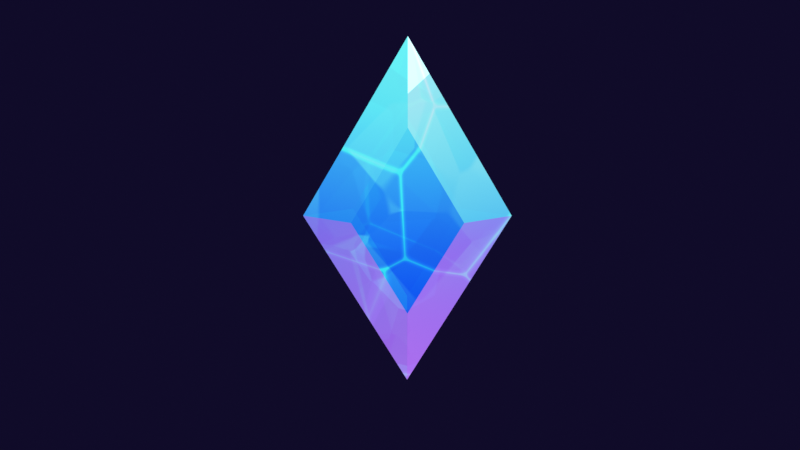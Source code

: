 # Source: 24.05.2025_Crystal.blend  (saved by Blender 4.3.34; exported with 4.5.12 LTS)
import bpy
from mathutils import Matrix  # noqa: F401  (used for matrix-valued properties, if any)

bpy.ops.wm.read_factory_settings(use_empty=True)
scene = bpy.context.scene
scene.name = 'Scene'

# ---- collections
col_collection = bpy.data.collections.new('Collection'); scene.collection.children.link(col_collection)

# ---- materials (node trees are filled in below, after node groups)
mat_crystal_material = bpy.data.materials.new('Crystal_Material')
mat_crystal_material.surface_render_method = 'BLENDED'
mat_crystal_material.blend_method = 'BLEND'
mat_crystal_material.alpha_threshold = 0.0
mat_crystal_material.roughness = 0.5
mat_crystal_material.line_color = (0.0, 0.0, 0.0, 1.0)
mat_x = bpy.data.materials.new('Чёрные')

# ---- node groups
ng_shadows_and_highlights = bpy.data.node_groups.new('Shadows and Highlights', 'ShaderNodeTree')
_s = ng_shadows_and_highlights.interface.new_socket(name='Facing', in_out='OUTPUT', socket_type='NodeSocketFloat')
_N = ng_shadows_and_highlights.nodes; _L = ng_shadows_and_highlights.links
n0 = _N.new('NodeGroupOutput'); n0.name = 'Вывод группы'; n0.location = (1524, 0)
n1 = _N.new('NodeGroupInput'); n1.name = 'Входы группы'; n1.location = (-518, 0)
n2 = _N.new('ShaderNodeLayerWeight'); n2.name = 'Вес слоя'; n2.location = (636, -93)
n2.inputs[0].default_value = 0.16
n3 = _N.new('ShaderNodeMapping'); n3.name = 'Отображение'; n3.location = (331, -56)
n3.inputs[2].default_value = (0.0, -4.328, -0.3892)
n4 = _N.new('ShaderNodeTexCoord'); n4.name = 'Текстурные координаты.001'; n4.location = (30, -40)
n5 = _N.new('NodeFrame'); n5.name = 'Кадр.001'; n5.location = (-318, 46)
n5.label = 'Color Variations'
n5.width = 806
n2.parent = n5
n3.parent = n5
n4.parent = n5
_L.new(n4.outputs[1], n3.inputs[0])
_L.new(n3.outputs[0], n2.inputs[1])
_L.new(n2.outputs[1], n0.inputs[0])
n0.is_active_output = True
ng_random_smoothness = bpy.data.node_groups.new('Random Smoothness', 'ShaderNodeTree')
_s = ng_random_smoothness.interface.new_socket(name='Color', in_out='OUTPUT', socket_type='NodeSocketColor')
_s.default_value = (0.8, 0.8, 0.8, 1.0)
_N = ng_random_smoothness.nodes; _L = ng_random_smoothness.links
n0 = _N.new('NodeGroupOutput'); n0.name = 'Вывод группы'; n0.location = (492, 0)
n1 = _N.new('NodeGroupInput'); n1.name = 'Входы группы'; n1.location = (-402, 0)
n2 = _N.new('ShaderNodeTexNoise'); n2.name = 'Текстура шума'; n2.location = (22, -9)
n2.inputs[2].default_value = 2.4
n2.inputs[3].default_value = 0.0
n3 = _N.new('ShaderNodeTexCoord'); n3.name = 'Текстурные координаты.003'; n3.location = (-202, -46)
n4 = _N.new('ShaderNodeValToRGB'); n4.name = 'Градиентная карта.003'; n4.location = (202, 46)
while len(n4.color_ramp.elements) > 1: n4.color_ramp.elements.remove(n4.color_ramp.elements[-1])
n4.color_ramp.elements[0].position = 0.453; n4.color_ramp.elements[0].color = (0.04, 0.04, 0.04, 1.0)
_e = n4.color_ramp.elements.new(1.0); _e.color = (0.332, 0.332, 0.332, 1.0)
_L.new(n3.outputs[3], n2.inputs[0])
_L.new(n2.outputs[0], n4.inputs[0])
_L.new(n4.outputs[0], n0.inputs[0])
n0.is_active_output = True

# ---- material node trees
mat_crystal_material.use_nodes = True; mat_crystal_material.node_tree.nodes.clear()
_N = mat_crystal_material.node_tree.nodes; _L = mat_crystal_material.node_tree.links
n0 = _N.new('ShaderNodeOutputMaterial'); n0.name = 'Material Output'; n0.location = (3281, -478)
n1 = _N.new('ShaderNodeTexCoord'); n1.name = 'Текстурные координаты'; n1.location = (30, -40)
n2 = _N.new('ShaderNodeSeparateXYZ'); n2.name = 'Разделить XYZ'; n2.location = (234, -82)
n3 = _N.new('ShaderNodeValToRGB'); n3.name = 'Градиентная карта'; n3.location = (418, -68)
n3.color_ramp.interpolation = 'B_SPLINE'
while len(n3.color_ramp.elements) > 1: n3.color_ramp.elements.remove(n3.color_ramp.elements[-1])
n3.color_ramp.elements[0].position = 0.35; n3.color_ramp.elements[0].color = (0.05951, 0.1384, 0.7605, 1.0)
_e = n3.color_ramp.elements.new(0.75); _e.color = (0.4621, 1.0, 0.9911, 1.0)
n4 = _N.new('NodeFrame'); n4.name = 'Кадр'; n4.location = (-452, 306)
n4.label = 'Gradient'
n4.width = 688
n5 = _N.new('ShaderNodeValToRGB'); n5.name = 'Градиентная карта.001'; n5.location = (-562, 1284)
while len(n5.color_ramp.elements) > 1: n5.color_ramp.elements.remove(n5.color_ramp.elements[-1])
n5.color_ramp.elements[0].position = 0.06; n5.color_ramp.elements[0].color = (0.03434, 0.2016, 0.6867, 1.0)
_e = n5.color_ramp.elements.new(0.639); _e.color = (0.5972, 1.0, 0.9647, 1.0)
n6 = _N.new('ShaderNodeTexCoord'); n6.name = 'Текстурные координаты.002'; n6.location = (-847, 1050)
n7 = _N.new('ShaderNodeTexVoronoi'); n7.name = 'Текстура Вороного'; n7.location = (-475, 985)
n7.feature = 'SMOOTH_F1'
n7.inputs[2].default_value = 1.87
n8 = _N.new('ShaderNodeValToRGB'); n8.name = 'Градиентная карта.002'; n8.location = (-219, 914)
while len(n8.color_ramp.elements) > 1: n8.color_ramp.elements.remove(n8.color_ramp.elements[-1])
n8.color_ramp.elements[0].position = 0.0; n8.color_ramp.elements[0].color = (0.03071, 0.1413, 0.8388, 1.0)
_e = n8.color_ramp.elements.new(1.0); _e.color = (0.6376, 1.0, 0.9387, 1.0)
n9 = _N.new('ShaderNodeMix'); n9.name = 'Смешать'; n9.location = (151, 1025)
n9.data_type = 'RGBA'
n9.blend_type = 'SOFT_LIGHT'
n9.inputs[0].default_value = 1.0
n10 = _N.new('ShaderNodeMix'); n10.name = 'Смешать.001'; n10.location = (428, 507)
n10.data_type = 'RGBA'
n10.blend_type = 'OVERLAY'
n10.inputs[0].default_value = 1.0
n11 = _N.new('ShaderNodeTexCoord'); n11.name = 'Текстурные координаты.004'; n11.location = (30, -290)
n12 = _N.new('ShaderNodeTexVoronoi'); n12.name = 'Текстура Вороного.001'; n12.location = (710, -40)
n13 = _N.new('ShaderNodeTexVoronoi'); n13.name = 'Текстура Вороного.002'; n13.location = (709, -397)
n13.feature = 'SMOOTH_F1'
n13.inputs[6].default_value = 0.11
n14 = _N.new('ShaderNodeMath'); n14.name = 'Математика'; n14.location = (1056, -289)
n14.operation = 'SUBTRACT'
n15 = _N.new('ShaderNodeValToRGB'); n15.name = 'Градиентная карта.004'; n15.location = (1415, -245)
while len(n15.color_ramp.elements) > 1: n15.color_ramp.elements.remove(n15.color_ramp.elements[-1])
n15.color_ramp.elements[0].position = 0.0; n15.color_ramp.elements[0].color = (0.0, 0.0, 0.0, 1.0)
_e = n15.color_ramp.elements.new(0.007); _e.color = (0.5841, 1.0, 0.9911, 1.0)
n16 = _N.new('ShaderNodeMath'); n16.name = 'Математика.001'; n16.location = (1235, -314)
n16.operation = 'DIVIDE'
n16.inputs[1].default_value = 1.6
n17 = _N.new('ShaderNodeValue'); n17.name = 'Значение'; n17.location = (492, -363)
n17.outputs[0].default_value = 0.93
n18 = _N.new('NodeReroute'); n18.name = 'Перенаправление'; n18.location = (426, -412)
n18.width = 16
n18.socket_idname = 'NodeSocketVector'
n19 = _N.new('ShaderNodeMapping'); n19.name = 'Отображение.001'; n19.location = (240, -260)
n19.inputs[1].default_value = (0.5, -1.3, -1.4)
n19.inputs[2].default_value = (0.3334, 0.1117, -0.2129)
n20 = _N.new('ShaderNodeMix'); n20.name = 'Смешать.002'; n20.location = (706, 139)
n20.data_type = 'RGBA'
n20.blend_type = 'DODGE'
n20.inputs[0].default_value = 0.755
n21 = _N.new('NodeFrame'); n21.name = 'Кадр.002'; n21.location = (-1403, -120)
n21.label = 'Cracks'
n21.width = 1685
n22 = _N.new('ShaderNodeMix'); n22.name = 'Смешать.003'; n22.location = (903, -40)
n22.data_type = 'RGBA'
n22.blend_type = 'COLOR'
n22.inputs[7].default_value = (0.363, 0.1164, 0.4996, 1.0)
n23 = _N.new('ShaderNodeTexCoord'); n23.name = 'Текстурные координаты.005'; n23.location = (30, -318)
n24 = _N.new('ShaderNodeSeparateXYZ'); n24.name = 'Разделить XYZ.001'; n24.location = (406, -181)
n25 = _N.new('ShaderNodeMapping'); n25.name = 'Отображение.002'; n25.location = (226, -296)
n25.inputs[1].default_value = (0.0, 0.0, -0.51)
n25.inputs[2].default_value = (0.0, 3.142, 0.0)
n26 = _N.new('ShaderNodeMath'); n26.name = 'Математика.002'; n26.location = (647, -217)
n26.operation = 'MULTIPLY'
n26.inputs[1].default_value = 3.03
n27 = _N.new('NodeFrame'); n27.name = 'Кадр.003'; n27.location = (400, -171)
n27.label = 'Ambient Color'
n27.width = 1074
n28 = _N.new('ShaderNodeTexCoord'); n28.name = 'Текстурные координаты.006'; n28.location = (30, -143)
n29 = _N.new('ShaderNodeSeparateXYZ'); n29.name = 'Разделить XYZ.002'; n29.location = (390, -166)
n30 = _N.new('ShaderNodeValToRGB'); n30.name = 'Градиентная карта.005'; n30.location = (596, -101)
n30.color_ramp.interpolation = 'CONSTANT'
while len(n30.color_ramp.elements) > 1: n30.color_ramp.elements.remove(n30.color_ramp.elements[-1])
n30.color_ramp.elements[0].position = 0.0; n30.color_ramp.elements[0].color = (0.0, 0.0, 0.0, 1.0)
_e = n30.color_ramp.elements.new(0.2777); _e.color = (1.0, 1.0, 1.0, 1.0)
_e = n30.color_ramp.elements.new(0.3723); _e.color = (0.0, 0.0, 0.0, 1.0)
_e = n30.color_ramp.elements.new(0.4436); _e.color = (1.0, 1.0, 1.0, 1.0)
_e = n30.color_ramp.elements.new(0.7264); _e.color = (0.0, 0.0, 0.0, 1.0)
n31 = _N.new('ShaderNodeMapping'); n31.name = 'Отображение.003'; n31.location = (210, -133)
n31.inputs[2].default_value = (-0.3491, -0.3421, 0.0)
n31.inputs[3].default_value = (1.6, 1.6, 1.6)
n32 = _N.new('ShaderNodeValToRGB'); n32.name = 'Градиентная карта.006'; n32.location = (881, -40)
while len(n32.color_ramp.elements) > 1: n32.color_ramp.elements.remove(n32.color_ramp.elements[-1])
n32.color_ramp.elements[0].position = 0.0; n32.color_ramp.elements[0].color = (0.0, 0.0, 0.0, 1.0)
_e = n32.color_ramp.elements.new(1.0); _e.color = (0.6445, 0.956, 1.0, 1.0)
n33 = _N.new('ShaderNodeMix'); n33.name = 'Смешать.004'; n33.location = (1592, -642)
n33.data_type = 'RGBA'
n33.blend_type = 'ADD'
n33.inputs[0].default_value = 0.8
n34 = _N.new('NodeFrame'); n34.name = 'Кадр.004'; n34.location = (-256, -1007)
n34.label = 'Reflection'
n34.width = 1150
n35 = _N.new('ShaderNodeEmission'); n35.name = 'Излучение'; n35.location = (2521, -601)
n36 = _N.new('ShaderNodeBsdfTransparent'); n36.name = 'Прозрачный BSDF'; n36.location = (2526, -501)
n37 = _N.new('ShaderNodeMixShader'); n37.name = 'Смешивающий шейдер'; n37.location = (3069, -498)
n38 = _N.new('ShaderNodeGroup'); n38.name = 'Группа'; n38.location = (-1153, 1322)
n38.node_tree = ng_shadows_and_highlights
n39 = _N.new('ShaderNodeGroup'); n39.name = 'Группа.001'; n39.location = (2532, -396)
n39.node_tree = ng_shadows_and_highlights
n40 = _N.new('ShaderNodeValToRGB'); n40.name = 'Градиентная карта.007'; n40.location = (2735, -309)
while len(n40.color_ramp.elements) > 1: n40.color_ramp.elements.remove(n40.color_ramp.elements[-1])
n40.color_ramp.elements[0].position = 0.0; n40.color_ramp.elements[0].color = (0.6, 0.6, 0.6, 1.0)
_e = n40.color_ramp.elements.new(0.126); _e.color = (0.773, 0.773, 0.773, 1.0)
n41 = _N.new('ShaderNodeTexCoord'); n41.name = 'Текстурные координаты.001'; n41.location = (36, -45)
n42 = _N.new('ShaderNodeTexVoronoi'); n42.name = 'Текстура Вороного.003'; n42.location = (274, -40)
n42.feature = 'SMOOTH_F1'
n42.inputs[2].default_value = 2.17
n43 = _N.new('ShaderNodeValToRGB'); n43.name = 'Градиентная карта.008'; n43.location = (521, -145)
n43.color_ramp.interpolation = 'EASE'
while len(n43.color_ramp.elements) > 1: n43.color_ramp.elements.remove(n43.color_ramp.elements[-1])
n43.color_ramp.elements[0].position = 0.33; n43.color_ramp.elements[0].color = (0.016, 0.2961, 0.7231, 1.0)
_e = n43.color_ramp.elements.new(1.0); _e.color = (0.1248, 1.0, 1.0, 1.0)
n44 = _N.new('ShaderNodeGroup'); n44.name = 'Группа.002'; n44.location = (-957, 678)
n44.node_tree = ng_random_smoothness
n45 = _N.new('ShaderNodeGroup'); n45.name = 'Группа.003'; n45.location = (30, -329)
n45.node_tree = ng_random_smoothness
n46 = _N.new('NodeFrame'); n46.name = 'Кадр.001'; n46.location = (1700, -175)
n46.label = 'Transparency Color'
n46.width = 791
n1.parent = n4
n2.parent = n4
n3.parent = n4
n11.parent = n21
n12.parent = n21
n13.parent = n21
n14.parent = n21
n15.parent = n21
n16.parent = n21
n17.parent = n21
n18.parent = n21
n19.parent = n21
n22.parent = n27
n23.parent = n27
n24.parent = n27
n25.parent = n27
n26.parent = n27
n28.parent = n34
n29.parent = n34
n30.parent = n34
n31.parent = n34
n32.parent = n34
n41.parent = n46
n42.parent = n46
n43.parent = n46
n45.parent = n46
_L.new(n1.outputs[0], n2.inputs[0])
_L.new(n2.outputs[2], n3.inputs[0])
_L.new(n38.outputs[0], n5.inputs[0])
_L.new(n6.outputs[3], n7.inputs[0])
_L.new(n7.outputs[1], n8.inputs[0])
_L.new(n44.outputs[0], n7.inputs[6])
_L.new(n5.outputs[0], n9.inputs[6])
_L.new(n8.outputs[0], n9.inputs[7])
_L.new(n9.outputs[2], n10.inputs[6])
_L.new(n3.outputs[0], n10.inputs[7])
_L.new(n12.outputs[0], n14.inputs[0])
_L.new(n13.outputs[0], n14.inputs[1])
_L.new(n16.outputs[0], n15.inputs[0])
_L.new(n14.outputs[0], n16.inputs[0])
_L.new(n17.outputs[0], n12.inputs[2])
_L.new(n17.outputs[0], n13.inputs[2])
_L.new(n18.outputs[0], n12.inputs[0])
_L.new(n18.outputs[0], n13.inputs[0])
_L.new(n19.outputs[0], n18.inputs[0])
_L.new(n11.outputs[4], n19.inputs[0])
_L.new(n10.outputs[2], n20.inputs[6])
_L.new(n15.outputs[0], n20.inputs[7])
_L.new(n20.outputs[2], n22.inputs[2])
_L.new(n25.outputs[0], n24.inputs[0])
_L.new(n23.outputs[6], n25.inputs[0])
_L.new(n24.outputs[2], n26.inputs[0])
_L.new(n26.outputs[0], n22.inputs[0])
_L.new(n20.outputs[2], n22.inputs[6])
_L.new(n31.outputs[0], n29.inputs[0])
_L.new(n29.outputs[2], n30.inputs[0])
_L.new(n28.outputs[6], n31.inputs[0])
_L.new(n30.outputs[0], n32.inputs[0])
_L.new(n22.outputs[2], n33.inputs[6])
_L.new(n32.outputs[0], n33.inputs[7])
_L.new(n33.outputs[2], n35.inputs[0])
_L.new(n37.outputs[0], n0.inputs[0])
_L.new(n36.outputs[0], n37.inputs[1])
_L.new(n35.outputs[0], n37.inputs[2])
_L.new(n40.outputs[0], n37.inputs[0])
_L.new(n39.outputs[0], n40.inputs[0])
_L.new(n41.outputs[4], n42.inputs[0])
_L.new(n42.outputs[1], n43.inputs[0])
_L.new(n45.outputs[0], n42.inputs[6])
_L.new(n43.outputs[0], n36.inputs[0])
n0.is_active_output = True

# ---- world
world_world = bpy.data.worlds.new('World'); scene.world = world_world
world_world.use_nodes = True; world_world.node_tree.nodes.clear()
_N = world_world.node_tree.nodes; _L = world_world.node_tree.links
n0 = _N.new('ShaderNodeOutputWorld'); n0.name = 'World Output'; n0.location = (300, 300)
n1 = _N.new('ShaderNodeBackground'); n1.name = 'Background'; n1.location = (10, 300)
n1.inputs[0].default_value = (0.005132, 0.003433, 0.02218, 1.0)
_L.new(n1.outputs[0], n0.inputs[0])
n0.is_active_output = True
world_world.color = (0.05088, 0.05088, 0.05088)
world_world.sun_shadow_jitter_overblur = 0.0

# ---- cameras
cam_x = bpy.data.cameras.new('Камера')

# ---- meshes
me_crystal_mesh = bpy.data.meshes.new('Crystal_Mesh')
me_crystal_mesh.from_pydata([(0.2058, 0.0, 0.7508), (0.2058, 0.4387, 0.0), (0.2058, -0.4387, 0.0), (0.2058, 0.0, -0.7508), (-0.2058, 0.0, 0.7508), (-0.2058, 0.4387, 0.0), (-0.2058, -0.4387, 0.0), (-0.2058, 0.0, -0.7508), (0.0, 0.8264, 0.0), (0.0, -0.8264, 0.0), (0.0, 0.0, -1.414), (0.0, 0.0, 1.414)], [], [(11, 4, 6, 9), (10, 9, 6, 7), (7, 6, 4, 5), (8, 1, 3, 10), (1, 0, 2, 3), (8, 11, 0, 1), (5, 4, 11, 8), (5, 8, 10, 7), (3, 2, 9, 10), (0, 11, 9, 2)])
_uv = me_crystal_mesh.uv_layers.new(name='UVMap')
_uv.uv.foreach_set('vector', [0.75, 0.5, 0.875, 0.5, 0.875, 0.75, 0.75, 0.75, 0.375, 0.875, 0.625, 0.875, 0.625, 1.0, 0.375, 1.0, 0.375, 0.0, 0.625, 0.0, 0.625, 0.25, 0.375, 0.25, 0.25, 0.5, 0.375, 0.5, 0.375, 0.75, 0.25, 0.75, 0.375, 0.5, 0.625, 0.5, 0.625, 0.75, 0.375, 0.75, 0.375, 0.375, 0.625, 0.375, 0.625, 0.5, 0.375, 0.5, 0.375, 0.25, 0.625, 0.25, 0.625, 0.375, 0.375, 0.375, 0.125, 0.5, 0.25, 0.5, 0.25, 0.75, 0.125, 0.75, 0.375, 0.75, 0.625, 0.75, 0.625, 0.875, 0.375, 0.875, 0.625, 0.5, 0.75, 0.5, 0.75, 0.75, 0.625, 0.75])
me_crystal_mesh.materials.append(mat_crystal_material)
me_crystal_mesh.use_mirror_vertex_groups = False
me_crystal_mesh.update()

# ---- objects
ob_crystal = bpy.data.objects.new('Crystal', me_crystal_mesh)
ob_lineart = bpy.data.objects.new('LineArt', None)
ob_x = bpy.data.objects.new('Камера', cam_x)
ob_x_1 = bpy.data.objects.new('Пустышка', None)

# ---- transforms, parenting, visibility, modifiers, constraints
ob_crystal.location = (0.0, 0.0, 0.0)
ob_crystal.lock_rotations_4d = False
ob_crystal.empty_display_type = 'ARROWS'
ob_crystal.lineart.crease_threshold = 0.0
ob_lineart.location = (1.935, -0.2271, -1.092)
ob_lineart.empty_image_offset = (0.0, 0.0)
ob_lineart.show_in_front = True
_m = ob_lineart.modifiers.new('Lineart', 'LINEART')
_m.show_render = True
_m.crease_threshold = 2.915
_m.source_type = 'OBJECT'
_m.source_object = ob_crystal
_m.use_contour = True
_m.use_loose = True
_m.use_crease = True
_m.use_edge_mark = True
_m.use_intersection = True
_m.target_layer = 'Слой'
_m.target_material = mat_x
_m.thickness = 50
_m.radius = 0.025
_m = ob_lineart.modifiers.new('Оттенок', 'GREASE_PENCIL_TINT')
_m.show_render = True
_m.custom_curve.use_clip = True
_m.custom_curve.clip_max_x = 1.0
_m.custom_curve.clip_max_y = 1.0
_m.custom_curve.extend = 'EXTRAPOLATED'
_m.custom_curve.white_level = (1.0, 1.0, 1.0)
_m.factor = 1.0
_m.tint_mode = 'GRADIENT'
_m.object = ob_x_1
_m.radius = 2.8
_m = ob_lineart.modifiers.new('Упрощение', 'GREASE_PENCIL_SIMPLIFY')
_m.show_render = True
_m.length = 0.03
_m = ob_lineart.modifiers.new('Точка тире', 'GREASE_PENCIL_DASH')
_m.show_render = True
_m.dash_offset = 30
_m = ob_lineart.modifiers.new('Шум', 'GREASE_PENCIL_NOISE')
_m.show_render = True
_m.custom_curve.use_clip = True
_m.custom_curve.clip_max_x = 1.0
_m.custom_curve.clip_max_y = 1.0
_m.custom_curve.extend = 'EXTRAPOLATED'
_m.custom_curve.white_level = (1.0, 1.0, 1.0)
_m.factor = 0.03
_m.noise_scale = 0.056
_m.noise_offset = 9.375
_m = ob_lineart.modifiers.new('Оболочка', 'GREASE_PENCIL_ENVELOPE')
_m.show_render = True
_m.spread = 2
ob_x.location = (8.465, -0.05706, 2.438)
ob_x.rotation_euler = (1.282, 0.0, 1.571)
ob_x_1.location = (0.0, -0.4474, 1.291)

# ---- collection membership
col_collection.objects.link(ob_crystal)
col_collection.objects.link(ob_lineart)
col_collection.objects.link(ob_x)
col_collection.objects.link(ob_x_1)

# ---- scene / render settings (as saved in the file)
scene.camera = ob_x
scene.frame_start = 1; scene.frame_end = 250; scene.frame_set(1)
scene.render.engine = 'BLENDER_EEVEE_NEXT'
scene.view_settings.view_transform = 'Standard'
bpy.context.view_layer.update()
